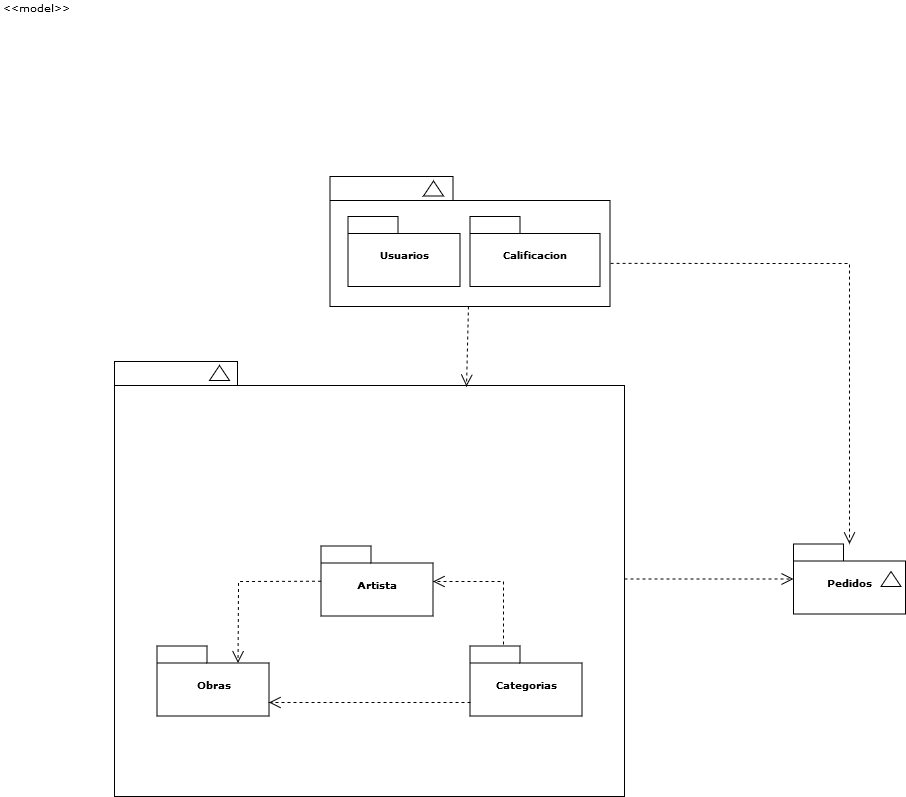

The diagram above was exported from draw.io. Its source (the exported page's mxGraphModel, read from the mxfile embedded in the PNG):
<mxGraphModel dx="1027" dy="493" grid="1" gridSize="10" guides="1" tooltips="1" connect="1" arrows="1" fold="1" page="1" pageScale="1" pageWidth="827" pageHeight="1169" background="#ffffff" math="0" shadow="0">
  <root>
    <mxCell id="0" />
    <mxCell id="1" parent="0" />
    <mxCell id="6e0c8c40b5770093-19" value="" style="group" parent="1" vertex="1" connectable="0">
      <mxGeometry x="656.5" y="290" width="280" height="130" as="geometry" />
    </mxCell>
    <mxCell id="6e0c8c40b5770093-20" value="" style="shape=folder;fontStyle=1;spacingTop=10;tabWidth=123;tabHeight=24;tabPosition=left;html=1;rounded=0;shadow=0;comic=0;labelBackgroundColor=none;strokeColor=#000000;strokeWidth=1;fillColor=#ffffff;fontFamily=Verdana;fontSize=10;fontColor=#000000;align=center;" parent="6e0c8c40b5770093-19" vertex="1">
      <mxGeometry width="280" height="130" as="geometry" />
    </mxCell>
    <mxCell id="6e0c8c40b5770093-21" value="" style="triangle;whiteSpace=wrap;html=1;rounded=0;shadow=0;comic=0;labelBackgroundColor=none;strokeColor=#000000;strokeWidth=1;fillColor=#ffffff;fontFamily=Verdana;fontSize=10;fontColor=#000000;align=center;rotation=-90;" parent="6e0c8c40b5770093-19" vertex="1">
      <mxGeometry x="96" y="2" width="15" height="20" as="geometry" />
    </mxCell>
    <mxCell id="6e0c8c40b5770093-22" value="Usuarios" style="shape=folder;fontStyle=1;spacingTop=10;tabWidth=50;tabHeight=17;tabPosition=left;html=1;rounded=0;shadow=0;comic=0;labelBackgroundColor=none;strokeColor=#000000;strokeWidth=1;fillColor=#ffffff;fontFamily=Verdana;fontSize=10;fontColor=#000000;align=center;" parent="6e0c8c40b5770093-19" vertex="1">
      <mxGeometry x="18" y="40" width="112" height="70" as="geometry" />
    </mxCell>
    <mxCell id="YGwexsD1fwYd90m4y5ld-25" value="Calificacion" style="shape=folder;fontStyle=1;spacingTop=10;tabWidth=50;tabHeight=17;tabPosition=left;html=1;rounded=0;shadow=0;comic=0;labelBackgroundColor=none;strokeColor=#000000;strokeWidth=1;fillColor=#ffffff;fontFamily=Verdana;fontSize=10;fontColor=#000000;align=center;" vertex="1" parent="6e0c8c40b5770093-19">
      <mxGeometry x="140" y="40" width="130" height="70" as="geometry" />
    </mxCell>
    <mxCell id="6e0c8c40b5770093-33" value="" style="shape=folder;fontStyle=1;spacingTop=10;tabWidth=123;tabHeight=24;tabPosition=left;html=1;rounded=0;shadow=0;comic=0;labelBackgroundColor=none;strokeColor=#000000;strokeWidth=1;fillColor=#ffffff;fontFamily=Verdana;fontSize=10;fontColor=#000000;align=center;" parent="1" vertex="1">
      <mxGeometry x="441" y="475" width="510" height="435" as="geometry" />
    </mxCell>
    <mxCell id="6e0c8c40b5770093-70" style="edgeStyle=none;rounded=0;html=1;dashed=1;labelBackgroundColor=none;startFill=0;endArrow=open;endFill=0;endSize=10;fontFamily=Verdana;fontSize=10;" parent="1" source="6e0c8c40b5770093-33" target="6e0c8c40b5770093-23" edge="1">
      <mxGeometry relative="1" as="geometry">
        <mxPoint x="1045.5" y="655.0341892819083" as="targetPoint" />
      </mxGeometry>
    </mxCell>
    <mxCell id="6e0c8c40b5770093-51" value="" style="triangle;whiteSpace=wrap;html=1;rounded=0;shadow=0;comic=0;labelBackgroundColor=none;strokeColor=#000000;strokeWidth=1;fillColor=#ffffff;fontFamily=Verdana;fontSize=10;fontColor=#000000;align=center;rotation=-90;" parent="1" vertex="1">
      <mxGeometry x="538.5" y="476.5" width="15" height="20" as="geometry" />
    </mxCell>
    <mxCell id="6e0c8c40b5770093-61" style="edgeStyle=none;rounded=0;html=1;dashed=1;labelBackgroundColor=none;startFill=0;endArrow=open;endFill=0;endSize=10;fontFamily=Verdana;fontSize=10;" parent="1" source="6e0c8c40b5770093-20" edge="1">
      <mxGeometry relative="1" as="geometry">
        <mxPoint x="793" y="500" as="targetPoint" />
      </mxGeometry>
    </mxCell>
    <mxCell id="6e0c8c40b5770093-62" style="edgeStyle=none;rounded=0;html=1;dashed=1;labelBackgroundColor=none;startFill=0;endArrow=open;endFill=0;endSize=10;fontFamily=Verdana;fontSize=10;exitX=1.002;exitY=0.668;exitPerimeter=0;" parent="1" source="6e0c8c40b5770093-20" target="6e0c8c40b5770093-23" edge="1">
      <mxGeometry relative="1" as="geometry">
        <mxPoint x="1045.5" y="457.73039742212677" as="targetPoint" />
        <Array as="points">
          <mxPoint x="1176" y="377" />
        </Array>
      </mxGeometry>
    </mxCell>
    <mxCell id="6e0c8c40b5770093-73" value="&amp;lt;&amp;lt;model&amp;gt;&amp;gt;" style="text;html=1;align=left;verticalAlign=top;spacingTop=-4;fontSize=10;fontFamily=Verdana;fontColor=#000000;" parent="1" vertex="1">
      <mxGeometry x="327.5" y="114.5" width="130" height="20" as="geometry" />
    </mxCell>
    <mxCell id="6e0c8c40b5770093-23" value="Pedidos" style="shape=folder;fontStyle=1;spacingTop=10;tabWidth=50;tabHeight=17;tabPosition=left;html=1;rounded=0;shadow=0;comic=0;labelBackgroundColor=none;strokeColor=#000000;strokeWidth=1;fillColor=#ffffff;fontFamily=Verdana;fontSize=10;fontColor=#000000;align=center;" parent="1" vertex="1">
      <mxGeometry x="1120" y="657.5" width="112" height="70" as="geometry" />
    </mxCell>
    <mxCell id="6e0c8c40b5770093-5" value="" style="triangle;whiteSpace=wrap;html=1;rounded=0;shadow=0;comic=0;labelBackgroundColor=none;strokeColor=#000000;strokeWidth=1;fillColor=#ffffff;fontFamily=Verdana;fontSize=10;fontColor=#000000;align=center;rotation=-90;" parent="1" vertex="1">
      <mxGeometry x="1210" y="682.5" width="15" height="20" as="geometry" />
    </mxCell>
    <mxCell id="YGwexsD1fwYd90m4y5ld-17" style="edgeStyle=elbowEdgeStyle;rounded=0;html=1;dashed=1;labelBackgroundColor=none;startFill=0;endArrow=open;endFill=0;endSize=10;fontFamily=Verdana;fontSize=10;exitX=0;exitY=0;exitDx=50;exitDy=17;exitPerimeter=0;" edge="1" parent="1" source="YGwexsD1fwYd90m4y5ld-21" target="YGwexsD1fwYd90m4y5ld-19">
      <mxGeometry relative="1" as="geometry">
        <Array as="points">
          <mxPoint x="830" y="695" />
        </Array>
      </mxGeometry>
    </mxCell>
    <mxCell id="YGwexsD1fwYd90m4y5ld-18" style="edgeStyle=none;rounded=0;html=1;dashed=1;labelBackgroundColor=none;startFill=0;endArrow=open;endFill=0;endSize=10;fontFamily=Verdana;fontSize=10;entryX=0;entryY=0;entryPerimeter=0;entryDx=81;entryDy=17;" edge="1" parent="1" source="YGwexsD1fwYd90m4y5ld-19" target="YGwexsD1fwYd90m4y5ld-20">
      <mxGeometry relative="1" as="geometry">
        <Array as="points">
          <mxPoint x="565" y="695" />
        </Array>
      </mxGeometry>
    </mxCell>
    <mxCell id="YGwexsD1fwYd90m4y5ld-19" value="Artista" style="shape=folder;fontStyle=1;spacingTop=10;tabWidth=50;tabHeight=17;tabPosition=left;html=1;rounded=0;shadow=0;comic=0;labelBackgroundColor=none;strokeColor=#000000;strokeWidth=1;fillColor=#ffffff;fontFamily=Verdana;fontSize=10;fontColor=#000000;align=center;" vertex="1" parent="1">
      <mxGeometry x="647.5" y="659.5" width="112" height="70" as="geometry" />
    </mxCell>
    <mxCell id="YGwexsD1fwYd90m4y5ld-20" value="Obras" style="shape=folder;fontStyle=1;spacingTop=10;tabWidth=50;tabHeight=17;tabPosition=left;html=1;rounded=0;shadow=0;comic=0;labelBackgroundColor=none;strokeColor=#000000;strokeWidth=1;fillColor=#ffffff;fontFamily=Verdana;fontSize=10;fontColor=#000000;align=center;" vertex="1" parent="1">
      <mxGeometry x="483.5" y="759.5" width="112" height="70" as="geometry" />
    </mxCell>
    <mxCell id="YGwexsD1fwYd90m4y5ld-21" value="Categorias" style="shape=folder;fontStyle=1;spacingTop=10;tabWidth=50;tabHeight=17;tabPosition=left;html=1;rounded=0;shadow=0;comic=0;labelBackgroundColor=none;strokeColor=#000000;strokeWidth=1;fillColor=#ffffff;fontFamily=Verdana;fontSize=10;fontColor=#000000;align=center;" vertex="1" parent="1">
      <mxGeometry x="796.5" y="759.5" width="112" height="70" as="geometry" />
    </mxCell>
    <mxCell id="YGwexsD1fwYd90m4y5ld-22" style="edgeStyle=elbowEdgeStyle;rounded=0;html=1;dashed=1;labelBackgroundColor=none;startFill=0;endArrow=open;endFill=0;endSize=10;fontFamily=Verdana;fontSize=10;exitX=0;exitY=0;exitDx=0;exitDy=56.75;exitPerimeter=0;" edge="1" parent="1" source="YGwexsD1fwYd90m4y5ld-21" target="YGwexsD1fwYd90m4y5ld-20">
      <mxGeometry relative="1" as="geometry">
        <mxPoint x="857" y="787" as="sourcePoint" />
        <mxPoint x="769.5" y="705" as="targetPoint" />
        <Array as="points">
          <mxPoint x="690" y="816" />
        </Array>
      </mxGeometry>
    </mxCell>
  </root>
</mxGraphModel>